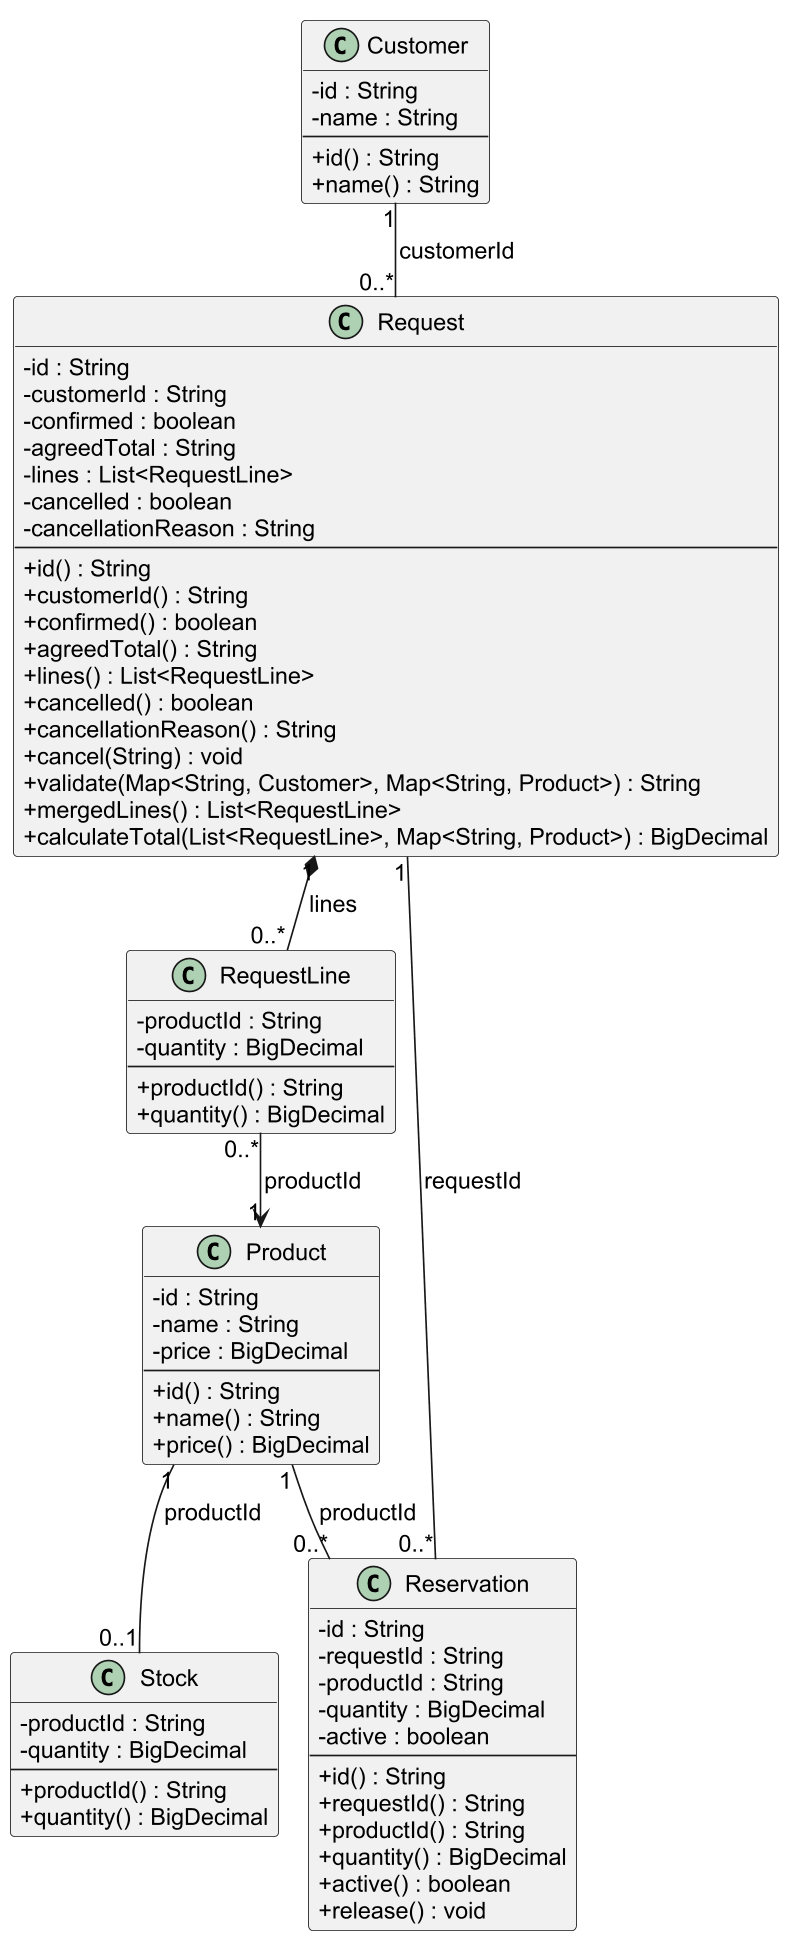

The diagram above was rendered by PlantUML. Its source (embedded in the PNG):
@startuml
!pragma layout smetana
skinparam dpi 160
skinparam shadowing false
skinparam classAttributeIconSize 0
skinparam defaultFontName Arial
skinparam defaultFontSize 14
skinparam linetype ortho
hide empty members
class Customer {
  -id : String
  -name : String
  --
  +id() : String
  +name() : String
}
class Request {
  -id : String
  -customerId : String
  -confirmed : boolean
  -agreedTotal : String
  -lines : List<RequestLine>
  -cancelled : boolean
  -cancellationReason : String
  --
  +id() : String
  +customerId() : String
  +confirmed() : boolean
  +agreedTotal() : String
  +lines() : List<RequestLine>
  +cancelled() : boolean
  +cancellationReason() : String
  +cancel(String) : void
  +validate(Map<String, Customer>, Map<String, Product>) : String
  +mergedLines() : List<RequestLine>
  +calculateTotal(List<RequestLine>, Map<String, Product>) : BigDecimal
}
class RequestLine {
  -productId : String
  -quantity : BigDecimal
  --
  +productId() : String
  +quantity() : BigDecimal
}
class Product {
  -id : String
  -name : String
  -price : BigDecimal
  --
  +id() : String
  +name() : String
  +price() : BigDecimal
}
class Stock {
  -productId : String
  -quantity : BigDecimal
  --
  +productId() : String
  +quantity() : BigDecimal
}
class Reservation {
  -id : String
  -requestId : String
  -productId : String
  -quantity : BigDecimal
  -active : boolean
  --
  +id() : String
  +requestId() : String
  +productId() : String
  +quantity() : BigDecimal
  +active() : boolean
  +release() : void
}

Customer "1" -- "0..*" Request : customerId
Request "1" *-- "0..*" RequestLine : lines
RequestLine "0..*" --> "1" Product : productId
Product "1" -- "0..1" Stock : productId
Request "1" -- "0..*" Reservation : requestId
Product "1" -- "0..*" Reservation : productId

@enduml